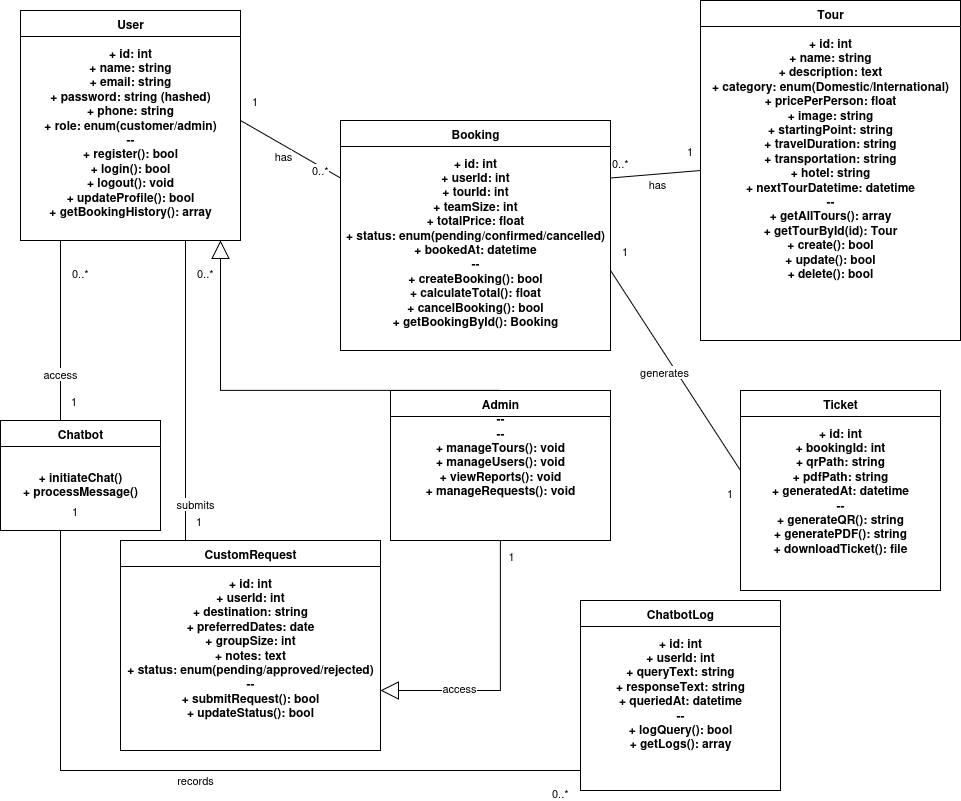

The diagram above was exported from draw.io. Its source (the exported page's mxGraphModel, read from the mxfile embedded in the PNG):
<mxGraphModel dx="1885" dy="1063" grid="1" gridSize="10" guides="1" tooltips="1" connect="1" arrows="1" fold="1" page="1" pageScale="1" pageWidth="1200" pageHeight="1600" math="0" shadow="0">
  <root>
    <mxCell id="0" />
    <mxCell id="1" parent="0" />
    <mxCell id="user_class" parent="1" style="swimlane;fontStyle=1;align=center;verticalAlign=top;childLayout=stackLayout;horizontal=1;startSize=26;horizontalStack=0;resizeParent=1;resizeParentMax=0;resizeLast=0;collapsible=1;marginBottom=0;html=1;" value="&lt;div&gt;User&lt;/div&gt;&lt;div&gt;&lt;br&gt;&lt;/div&gt;+ id: int&lt;br&gt;+ name: string&lt;br&gt;+ email: string&lt;br&gt;+ password: string (hashed)&lt;br&gt;+ phone: string&lt;br&gt;+ role: enum(customer/admin)&lt;br&gt;--&lt;br&gt;+ register(): bool&lt;br&gt;+ login(): bool&lt;br&gt;+ logout(): void&lt;br&gt;+ updateProfile(): bool&lt;br&gt;+ getBookingHistory(): array" vertex="1">
      <mxGeometry height="230" width="220" x="40" y="50" as="geometry" />
    </mxCell>
    <mxCell id="admin_class" parent="1" style="swimlane;fontStyle=1;align=center;verticalAlign=top;childLayout=stackLayout;horizontal=1;startSize=26;horizontalStack=0;resizeParent=1;resizeParentMax=0;resizeLast=0;collapsible=1;marginBottom=0;html=1;" value="Admin&#10;--&#10;--&#10;+ manageTours(): void&#10;+ manageUsers(): void&#10;+ viewReports(): void&#10;+ manageRequests(): void" vertex="1">
      <mxGeometry height="150" width="220" x="410" y="430" as="geometry" />
    </mxCell>
    <mxCell id="gen_admin_user" edge="1" parent="1" source="admin_class" style="endArrow=block;endSize=16;endFill=0;html=1;rounded=0;exitX=0.5;exitY=0;exitDx=0;exitDy=0;" value="">
      <mxGeometry height="50" relative="1" width="50" as="geometry">
        <Array as="points">
          <mxPoint x="240" y="430" />
        </Array>
        <mxPoint x="240" y="280" as="targetPoint" />
      </mxGeometry>
    </mxCell>
    <mxCell id="customrequest_class" parent="1" style="swimlane;fontStyle=1;align=center;verticalAlign=top;childLayout=stackLayout;horizontal=1;startSize=26;horizontalStack=0;resizeParent=1;resizeParentMax=0;resizeLast=0;collapsible=1;marginBottom=0;html=1;" value="&lt;div&gt;CustomRequest&lt;/div&gt;&lt;div&gt;&lt;br&gt;&lt;/div&gt;+ id: int&lt;br&gt;+ userId: int&lt;br&gt;+ destination: string&lt;br&gt;+ preferredDates: date&lt;br&gt;+ groupSize: int&lt;br&gt;+ notes: text&lt;br&gt;+ status: enum(pending/approved/rejected)&lt;br&gt;--&lt;br&gt;+ submitRequest(): bool&lt;br&gt;+ updateStatus(): bool" vertex="1">
      <mxGeometry height="210" width="260" x="140" y="580" as="geometry" />
    </mxCell>
    <mxCell id="assoc_user_customrequest" edge="1" parent="1" source="customrequest_class" style="endArrow=none;html=1;rounded=0;exitX=0.25;exitY=0;exitDx=0;exitDy=0;entryX=0.75;entryY=1;entryDx=0;entryDy=0;" target="user_class" value="submits">
      <mxGeometry relative="1" x="-0.76" y="-10" as="geometry">
        <mxPoint as="offset" />
        <Array as="points">
          <mxPoint x="205" y="430" />
        </Array>
        <mxPoint x="150" y="610" as="sourcePoint" />
        <mxPoint x="150" y="270" as="targetPoint" />
      </mxGeometry>
    </mxCell>
    <mxCell id="lbl_user_cr_mult1" connectable="0" parent="assoc_user_customrequest" style="edgeLabel;resizable=0;html=1;align=left;verticalAlign=bottom;" value="1" vertex="1">
      <mxGeometry Moro="0" relative="1" x="-1" y="1" as="geometry">
        <mxPoint x="10" y="-10" as="offset" />
      </mxGeometry>
    </mxCell>
    <mxCell id="lbl_user_cr_mult2" connectable="0" parent="assoc_user_customrequest" style="edgeLabel;resizable=0;html=1;align=left;verticalAlign=top;" value="0..*" vertex="1">
      <mxGeometry relative="1" x="1" as="geometry">
        <mxPoint x="10" y="20" as="offset" />
      </mxGeometry>
    </mxCell>
    <mxCell id="booking_class" parent="1" style="swimlane;fontStyle=1;align=center;verticalAlign=top;childLayout=stackLayout;horizontal=1;startSize=26;horizontalStack=0;resizeParent=1;resizeParentMax=0;resizeLast=0;collapsible=1;marginBottom=0;html=1;" value="&lt;div&gt;Booking&lt;/div&gt;&lt;div&gt;&lt;br&gt;&lt;/div&gt;+ id: int&lt;br&gt;+ userId: int&lt;br&gt;+ tourId: int&lt;br&gt;+ teamSize: int&lt;br&gt;+ totalPrice: float&lt;br&gt;+ status: enum(pending/confirmed/cancelled)&lt;br&gt;+ bookedAt: datetime&lt;br&gt;--&lt;br&gt;+ createBooking(): bool&lt;br&gt;+ calculateTotal(): float&lt;br&gt;+ cancelBooking(): bool&lt;br&gt;+ getBookingById(): Booking" vertex="1">
      <mxGeometry height="230" width="270" x="360" y="160" as="geometry" />
    </mxCell>
    <mxCell id="assoc_user_booking" edge="1" parent="1" style="endArrow=none;html=1;rounded=0;entryX=0;entryY=0.25;entryDx=0;entryDy=0;" target="booking_class" value="has">
      <mxGeometry relative="1" x="-0.0476" y="-10" as="geometry">
        <mxPoint as="offset" />
        <mxPoint x="260" y="160" as="sourcePoint" />
        <mxPoint x="340" y="160" as="targetPoint" />
      </mxGeometry>
    </mxCell>
    <mxCell id="lbl_user_booking_mult1" connectable="0" parent="assoc_user_booking" style="edgeLabel;resizable=0;html=1;align=left;verticalAlign=bottom;" value="1" vertex="1">
      <mxGeometry relative="1" x="-1" as="geometry">
        <mxPoint x="10" y="-10" as="offset" />
      </mxGeometry>
    </mxCell>
    <mxCell id="lbl_user_booking_mult2" connectable="0" parent="assoc_user_booking" style="edgeLabel;resizable=0;html=1;align=left;verticalAlign=top;" value="0..*" vertex="1">
      <mxGeometry relative="1" x="1" as="geometry">
        <mxPoint x="-30" y="-20" as="offset" />
      </mxGeometry>
    </mxCell>
    <mxCell id="tour_class" parent="1" style="swimlane;fontStyle=1;align=center;verticalAlign=top;childLayout=stackLayout;horizontal=1;startSize=26;horizontalStack=0;resizeParent=1;resizeParentMax=0;resizeLast=0;collapsible=1;marginBottom=0;html=1;" value="&lt;div&gt;Tour&lt;/div&gt;&lt;div&gt;&lt;br&gt;&lt;/div&gt;+ id: int&lt;br&gt;+ name: string&lt;br&gt;+ description: text&lt;br&gt;+ category: enum(Domestic/International)&lt;br&gt;+ pricePerPerson: float&lt;br&gt;+ image: string&lt;br&gt;+ startingPoint: string&lt;br&gt;+ travelDuration: string&lt;br&gt;+ transportation: string&lt;br&gt;+ hotel: string&lt;br&gt;+ nextTourDatetime: datetime&lt;br&gt;--&lt;br&gt;+ getAllTours(): array&lt;br&gt;+ getTourById(id): Tour&lt;br&gt;+ create(): bool&lt;br&gt;+ update(): bool&lt;br&gt;+ delete(): bool" vertex="1">
      <mxGeometry height="340" width="260" x="720" y="40" as="geometry" />
    </mxCell>
    <mxCell id="assoc_tour_booking" edge="1" parent="1" source="tour_class" style="endArrow=none;html=1;rounded=0;exitX=0;exitY=0.5;exitDx=0;exitDy=0;entryX=1;entryY=0.25;entryDx=0;entryDy=0;" target="booking_class" value="has">
      <mxGeometry relative="1" x="-0.0345" y="10" as="geometry">
        <mxPoint as="offset" />
        <mxPoint x="710" y="210" as="sourcePoint" />
        <mxPoint x="650" y="210" as="targetPoint" />
      </mxGeometry>
    </mxCell>
    <mxCell id="lbl_tour_booking_mult1" connectable="0" parent="assoc_tour_booking" style="edgeLabel;resizable=0;html=1;align=left;verticalAlign=bottom;" value="1" vertex="1">
      <mxGeometry relative="1" x="-1" as="geometry">
        <mxPoint x="-15" y="-10" as="offset" />
      </mxGeometry>
    </mxCell>
    <mxCell id="lbl_tour_booking_mult2" connectable="0" parent="assoc_tour_booking" style="edgeLabel;resizable=0;html=1;align=left;verticalAlign=top;" value="0..*" vertex="1">
      <mxGeometry relative="1" x="1" as="geometry">
        <mxPoint y="-27" as="offset" />
      </mxGeometry>
    </mxCell>
    <mxCell id="ticket_class" parent="1" style="swimlane;fontStyle=1;align=center;verticalAlign=top;childLayout=stackLayout;horizontal=1;startSize=26;horizontalStack=0;resizeParent=1;resizeParentMax=0;resizeLast=0;collapsible=1;marginBottom=0;html=1;" value="&lt;div&gt;Ticket&lt;/div&gt;&lt;div&gt;&lt;br&gt;&lt;/div&gt;+ id: int&lt;br&gt;+ bookingId: int&lt;br&gt;+ qrPath: string&lt;br&gt;+ pdfPath: string&lt;br&gt;+ generatedAt: datetime&lt;br&gt;--&lt;br&gt;+ generateQR(): string&lt;br&gt;+ generatePDF(): string&lt;br&gt;+ downloadTicket(): file" vertex="1">
      <mxGeometry height="200" width="200" x="760" y="430" as="geometry" />
    </mxCell>
    <mxCell id="assoc_booking_ticket" edge="1" parent="1" source="booking_class" style="endArrow=none;html=1;rounded=0;exitX=1;exitY=0.652;exitDx=0;exitDy=0;exitPerimeter=0;entryX=0;entryY=0.4;entryDx=0;entryDy=0;" target="ticket_class" value="generates">
      <mxGeometry relative="1" x="-0.0333" y="-10" as="geometry">
        <mxPoint as="offset" />
        <mxPoint x="650" y="510" as="sourcePoint" />
        <mxPoint x="750" y="510" as="targetPoint" />
      </mxGeometry>
    </mxCell>
    <mxCell id="lbl_booking_ticket_mult1" connectable="0" parent="assoc_booking_ticket" style="edgeLabel;resizable=0;html=1;align=left;verticalAlign=bottom;" value="1" vertex="1">
      <mxGeometry relative="1" x="-1" as="geometry">
        <mxPoint x="10" y="-10" as="offset" />
      </mxGeometry>
    </mxCell>
    <mxCell id="lbl_booking_ticket_mult2" connectable="0" parent="assoc_booking_ticket" style="edgeLabel;resizable=0;html=1;align=left;verticalAlign=top;" value="1" vertex="1">
      <mxGeometry relative="1" x="1" as="geometry">
        <mxPoint x="-15" y="10" as="offset" />
      </mxGeometry>
    </mxCell>
    <mxCell id="chatbot_class" parent="1" style="swimlane;fontStyle=1;align=center;verticalAlign=top;childLayout=stackLayout;horizontal=1;startSize=26;horizontalStack=0;resizeParent=1;resizeParentMax=0;resizeLast=0;collapsible=1;marginBottom=0;html=1;" value="&lt;div&gt;Chatbot&lt;/div&gt;&lt;div&gt;&lt;br&gt;&lt;/div&gt;&lt;br&gt;+ initiateChat()&lt;br&gt;+ processMessage()" vertex="1">
      <mxGeometry height="110" width="160" x="20" y="460" as="geometry" />
    </mxCell>
    <mxCell id="chatbotlog_class" parent="1" style="swimlane;fontStyle=1;align=center;verticalAlign=top;childLayout=stackLayout;horizontal=1;startSize=26;horizontalStack=0;resizeParent=1;resizeParentMax=0;resizeLast=0;collapsible=1;marginBottom=0;html=1;" value="&lt;div&gt;ChatbotLog&lt;/div&gt;&lt;div&gt;&lt;br&gt;&lt;/div&gt;+ id: int&lt;br&gt;+ userId: int&lt;br&gt;+ queryText: string&lt;br&gt;+ responseText: string&lt;br&gt;+ queriedAt: datetime&lt;br&gt;--&lt;br&gt;+ logQuery(): bool&lt;br&gt;+ getLogs(): array" vertex="1">
      <mxGeometry height="190" width="200" x="600" y="640" as="geometry" />
    </mxCell>
    <mxCell id="assoc_chatbot_log" edge="1" parent="1" style="endArrow=none;html=1;rounded=0;" value="records">
      <mxGeometry relative="1" x="-0.0133" y="-10" as="geometry">
        <mxPoint as="offset" />
        <Array as="points">
          <mxPoint x="80" y="810" />
        </Array>
        <mxPoint x="80" y="570" as="sourcePoint" />
        <mxPoint x="600" y="810" as="targetPoint" />
      </mxGeometry>
    </mxCell>
    <mxCell id="lbl_chatbot_log_mult1" connectable="0" parent="assoc_chatbot_log" style="edgeLabel;resizable=0;html=1;align=left;verticalAlign=bottom;" value="1" vertex="1">
      <mxGeometry relative="1" x="-1" as="geometry">
        <mxPoint x="10" y="-10" as="offset" />
      </mxGeometry>
    </mxCell>
    <mxCell id="lbl_chatbot_log_mult2" connectable="0" parent="assoc_chatbot_log" style="edgeLabel;resizable=0;html=1;align=left;verticalAlign=top;" value="0..*" vertex="1">
      <mxGeometry relative="1" x="1" as="geometry">
        <mxPoint x="-30" y="10" as="offset" />
      </mxGeometry>
    </mxCell>
    <mxCell id="aWqIV3IaXrtO-X3gXF3W-1" edge="1" parent="1" style="endArrow=none;html=1;rounded=0;" value="access">
      <mxGeometry relative="1" x="-0.49" as="geometry">
        <mxPoint as="offset" />
        <Array as="points">
          <mxPoint x="80" y="440" />
          <mxPoint x="80" y="400" />
          <mxPoint x="80" y="350" />
        </Array>
        <mxPoint x="80" y="460" as="sourcePoint" />
        <mxPoint x="80" y="280" as="targetPoint" />
      </mxGeometry>
    </mxCell>
    <mxCell id="aWqIV3IaXrtO-X3gXF3W-2" connectable="0" parent="aWqIV3IaXrtO-X3gXF3W-1" style="edgeLabel;resizable=0;html=1;align=left;verticalAlign=bottom;" value="1" vertex="1">
      <mxGeometry Moro="0" relative="1" x="-1" y="1" as="geometry">
        <mxPoint x="10" y="-10" as="offset" />
      </mxGeometry>
    </mxCell>
    <mxCell id="aWqIV3IaXrtO-X3gXF3W-3" connectable="0" parent="aWqIV3IaXrtO-X3gXF3W-1" style="edgeLabel;resizable=0;html=1;align=left;verticalAlign=top;" value="0..*" vertex="1">
      <mxGeometry relative="1" x="1" as="geometry">
        <mxPoint x="10" y="20" as="offset" />
      </mxGeometry>
    </mxCell>
    <mxCell id="aWqIV3IaXrtO-X3gXF3W-6" edge="1" parent="1" style="endArrow=block;endSize=16;endFill=0;html=1;rounded=0;" value="">
      <mxGeometry height="50" relative="1" width="50" as="geometry">
        <Array as="points">
          <mxPoint x="520" y="730" />
        </Array>
        <mxPoint x="520" y="580" as="sourcePoint" />
        <mxPoint x="400" y="730" as="targetPoint" />
      </mxGeometry>
    </mxCell>
    <mxCell id="aWqIV3IaXrtO-X3gXF3W-8" connectable="0" parent="aWqIV3IaXrtO-X3gXF3W-6" style="edgeLabel;html=1;align=center;verticalAlign=middle;resizable=0;points=[];" value="access" vertex="1">
      <mxGeometry relative="1" x="0.4211" y="-3" as="geometry">
        <mxPoint as="offset" />
      </mxGeometry>
    </mxCell>
    <mxCell id="aWqIV3IaXrtO-X3gXF3W-11" connectable="0" parent="aWqIV3IaXrtO-X3gXF3W-6" style="edgeLabel;html=1;align=center;verticalAlign=middle;resizable=0;points=[];" value="1" vertex="1">
      <mxGeometry relative="1" x="-0.8855" y="1" as="geometry">
        <mxPoint x="9" as="offset" />
      </mxGeometry>
    </mxCell>
  </root>
</mxGraphModel>